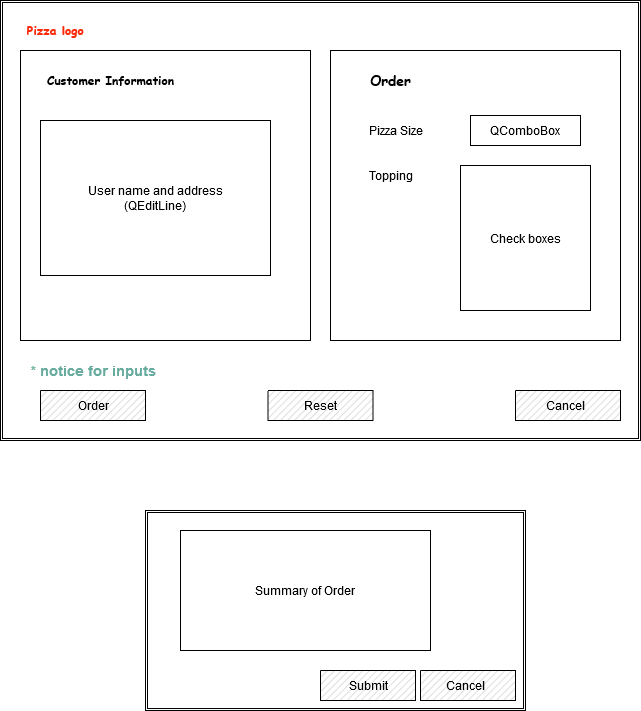

The diagram above was exported from draw.io. Its source (the exported page's mxGraphModel, read from the mxfile embedded in the PNG):
<mxGraphModel dx="1038" dy="575" grid="1" gridSize="10" guides="1" tooltips="1" connect="1" arrows="1" fold="1" page="1" pageScale="1" pageWidth="850" pageHeight="1100" math="0" shadow="0">
  <root>
    <mxCell id="0" />
    <mxCell id="1" parent="0" />
    <mxCell id="9KIRsrWzIsrWWvwLqci4-5" value="" style="shape=ext;double=1;rounded=0;whiteSpace=wrap;html=1;" vertex="1" parent="1">
      <mxGeometry x="80" y="100" width="640" height="440" as="geometry" />
    </mxCell>
    <mxCell id="9KIRsrWzIsrWWvwLqci4-2" value="&lt;font face=&quot;Comic Sans MS&quot; color=&quot;#FA2A0A&quot;&gt;&lt;b&gt;Pizza logo&lt;/b&gt;&lt;/font&gt;" style="text;html=1;align=center;verticalAlign=middle;resizable=0;points=[];autosize=1;" vertex="1" parent="1">
      <mxGeometry x="100" y="120" width="70" height="20" as="geometry" />
    </mxCell>
    <mxCell id="9KIRsrWzIsrWWvwLqci4-3" value="" style="whiteSpace=wrap;html=1;aspect=fixed;" vertex="1" parent="1">
      <mxGeometry x="100" y="150" width="290" height="290" as="geometry" />
    </mxCell>
    <mxCell id="9KIRsrWzIsrWWvwLqci4-6" value="" style="whiteSpace=wrap;html=1;aspect=fixed;" vertex="1" parent="1">
      <mxGeometry x="410" y="150" width="290" height="290" as="geometry" />
    </mxCell>
    <mxCell id="9KIRsrWzIsrWWvwLqci4-7" value="" style="verticalLabelPosition=bottom;verticalAlign=top;html=1;shape=mxgraph.basic.patternFillRect;fillStyle=diag;step=5;fillStrokeWidth=0.2;fillStrokeColor=#dddddd;" vertex="1" parent="1">
      <mxGeometry x="120" y="490" width="105" height="30" as="geometry" />
    </mxCell>
    <mxCell id="9KIRsrWzIsrWWvwLqci4-8" value="" style="verticalLabelPosition=bottom;verticalAlign=top;html=1;shape=mxgraph.basic.patternFillRect;fillStyle=diag;step=5;fillStrokeWidth=0.2;fillStrokeColor=#dddddd;" vertex="1" parent="1">
      <mxGeometry x="347.5" y="490" width="105" height="30" as="geometry" />
    </mxCell>
    <mxCell id="9KIRsrWzIsrWWvwLqci4-9" value="" style="verticalLabelPosition=bottom;verticalAlign=top;html=1;shape=mxgraph.basic.patternFillRect;fillStyle=diag;step=5;fillStrokeWidth=0.2;fillStrokeColor=#dddddd;" vertex="1" parent="1">
      <mxGeometry x="595" y="490" width="105" height="30" as="geometry" />
    </mxCell>
    <mxCell id="9KIRsrWzIsrWWvwLqci4-10" value="&lt;font style=&quot;font-size: 14px&quot; color=&quot;#67AB9F&quot;&gt;&lt;b&gt;* notice for inputs&lt;/b&gt;&lt;/font&gt;" style="text;html=1;align=center;verticalAlign=middle;resizable=0;points=[];autosize=1;" vertex="1" parent="1">
      <mxGeometry x="107.5" y="460" width="130" height="20" as="geometry" />
    </mxCell>
    <mxCell id="9KIRsrWzIsrWWvwLqci4-11" value="QComboBox" style="whiteSpace=wrap;html=1;" vertex="1" parent="1">
      <mxGeometry x="550" y="215" width="110" height="30" as="geometry" />
    </mxCell>
    <mxCell id="9KIRsrWzIsrWWvwLqci4-12" value="Pizza Size" style="text;html=1;align=center;verticalAlign=middle;resizable=0;points=[];autosize=1;" vertex="1" parent="1">
      <mxGeometry x="440" y="220" width="70" height="20" as="geometry" />
    </mxCell>
    <mxCell id="9KIRsrWzIsrWWvwLqci4-13" value="&lt;font style=&quot;font-size: 14px&quot; face=&quot;Comic Sans MS&quot;&gt;&lt;b&gt;Order&lt;/b&gt;&lt;/font&gt;" style="text;html=1;align=center;verticalAlign=middle;resizable=0;points=[];autosize=1;" vertex="1" parent="1">
      <mxGeometry x="440" y="170" width="60" height="20" as="geometry" />
    </mxCell>
    <mxCell id="9KIRsrWzIsrWWvwLqci4-14" value="&lt;font face=&quot;Comic Sans MS&quot;&gt;&lt;b&gt;Customer Information&lt;/b&gt;&lt;/font&gt;" style="text;html=1;align=center;verticalAlign=middle;resizable=0;points=[];autosize=1;" vertex="1" parent="1">
      <mxGeometry x="120" y="170" width="140" height="20" as="geometry" />
    </mxCell>
    <mxCell id="9KIRsrWzIsrWWvwLqci4-16" value="Check boxes" style="whiteSpace=wrap;html=1;" vertex="1" parent="1">
      <mxGeometry x="540" y="265" width="130" height="145" as="geometry" />
    </mxCell>
    <mxCell id="9KIRsrWzIsrWWvwLqci4-17" value="Topping" style="text;html=1;align=center;verticalAlign=middle;resizable=0;points=[];autosize=1;" vertex="1" parent="1">
      <mxGeometry x="440" y="265" width="60" height="20" as="geometry" />
    </mxCell>
    <mxCell id="9KIRsrWzIsrWWvwLqci4-20" value="&lt;div&gt;User name and address&lt;/div&gt;&lt;div&gt;(QEditLine)&lt;/div&gt;" style="whiteSpace=wrap;html=1;" vertex="1" parent="1">
      <mxGeometry x="120" y="220" width="230" height="155" as="geometry" />
    </mxCell>
    <mxCell id="9KIRsrWzIsrWWvwLqci4-21" value="Order" style="text;html=1;align=center;verticalAlign=middle;resizable=0;points=[];autosize=1;" vertex="1" parent="1">
      <mxGeometry x="147.5" y="495" width="50" height="20" as="geometry" />
    </mxCell>
    <mxCell id="9KIRsrWzIsrWWvwLqci4-22" value="Reset" style="text;html=1;align=center;verticalAlign=middle;resizable=0;points=[];autosize=1;" vertex="1" parent="1">
      <mxGeometry x="375" y="495" width="50" height="20" as="geometry" />
    </mxCell>
    <mxCell id="9KIRsrWzIsrWWvwLqci4-23" value="Cancel" style="text;html=1;align=center;verticalAlign=middle;resizable=0;points=[];autosize=1;" vertex="1" parent="1">
      <mxGeometry x="620" y="495" width="50" height="20" as="geometry" />
    </mxCell>
    <mxCell id="9KIRsrWzIsrWWvwLqci4-24" value="" style="shape=ext;double=1;rounded=0;whiteSpace=wrap;html=1;" vertex="1" parent="1">
      <mxGeometry x="225" y="610" width="380" height="200" as="geometry" />
    </mxCell>
    <mxCell id="9KIRsrWzIsrWWvwLqci4-26" value="" style="verticalLabelPosition=bottom;verticalAlign=top;html=1;shape=mxgraph.basic.patternFillRect;fillStyle=diag;step=5;fillStrokeWidth=0.2;fillStrokeColor=#dddddd;" vertex="1" parent="1">
      <mxGeometry x="500" y="770" width="95" height="30" as="geometry" />
    </mxCell>
    <mxCell id="9KIRsrWzIsrWWvwLqci4-27" value="" style="verticalLabelPosition=bottom;verticalAlign=top;html=1;shape=mxgraph.basic.patternFillRect;fillStyle=diag;step=5;fillStrokeWidth=0.2;fillStrokeColor=#dddddd;" vertex="1" parent="1">
      <mxGeometry x="400" y="770" width="95" height="30" as="geometry" />
    </mxCell>
    <mxCell id="9KIRsrWzIsrWWvwLqci4-28" value="Cancel" style="text;html=1;align=center;verticalAlign=middle;resizable=0;points=[];autosize=1;" vertex="1" parent="1">
      <mxGeometry x="520" y="775" width="50" height="20" as="geometry" />
    </mxCell>
    <mxCell id="9KIRsrWzIsrWWvwLqci4-29" value="Submit" style="text;html=1;align=center;verticalAlign=middle;resizable=0;points=[];autosize=1;" vertex="1" parent="1">
      <mxGeometry x="422.5" y="775" width="50" height="20" as="geometry" />
    </mxCell>
    <mxCell id="9KIRsrWzIsrWWvwLqci4-30" value="Summary of Order" style="whiteSpace=wrap;html=1;" vertex="1" parent="1">
      <mxGeometry x="260" y="630" width="250" height="120" as="geometry" />
    </mxCell>
  </root>
</mxGraphModel>